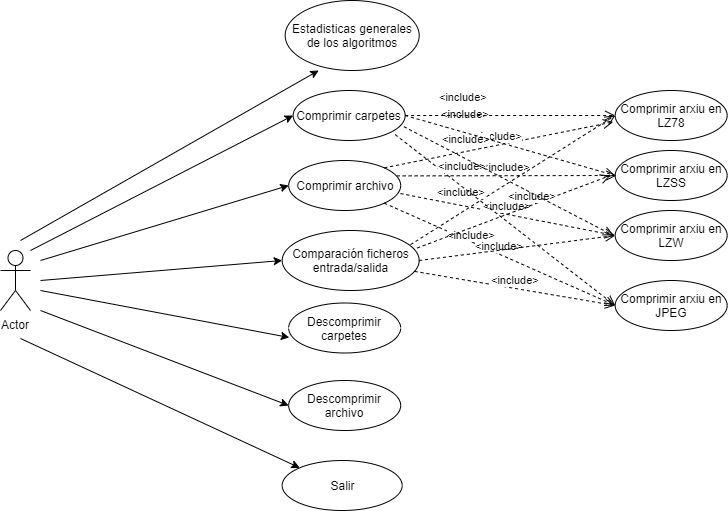

The diagram above was exported from draw.io. Its source (the exported page's mxGraphModel, read from the mxfile embedded in the PNG):
<mxGraphModel dx="717" dy="376" grid="1" gridSize="10" guides="1" tooltips="1" connect="1" arrows="1" fold="1" page="1" pageScale="1" pageWidth="827" pageHeight="1169" math="0" shadow="0">
  <root>
    <mxCell id="0" />
    <mxCell id="1" parent="0" />
    <mxCell id="EIrMoKT97r3zJOb_iMUA-1" value="Comprimir carpetes" style="ellipse;whiteSpace=wrap;html=1;" parent="1" vertex="1">
      <mxGeometry x="372.67" y="200" width="112" height="50" as="geometry" />
    </mxCell>
    <mxCell id="EIrMoKT97r3zJOb_iMUA-4" value="Comprimir archivo" style="ellipse;whiteSpace=wrap;html=1;" parent="1" vertex="1">
      <mxGeometry x="368.17" y="270" width="112" height="50" as="geometry" />
    </mxCell>
    <mxCell id="EIrMoKT97r3zJOb_iMUA-5" value="Descomprimir carpetes" style="ellipse;whiteSpace=wrap;html=1;" parent="1" vertex="1">
      <mxGeometry x="368.17" y="412.5" width="112" height="50" as="geometry" />
    </mxCell>
    <mxCell id="EIrMoKT97r3zJOb_iMUA-6" value="Descomprimir archivo" style="ellipse;whiteSpace=wrap;html=1;" parent="1" vertex="1">
      <mxGeometry x="368.17" y="490" width="112" height="50" as="geometry" />
    </mxCell>
    <mxCell id="EIrMoKT97r3zJOb_iMUA-7" value="Comparación ficheros entrada/salida" style="ellipse;whiteSpace=wrap;html=1;" parent="1" vertex="1">
      <mxGeometry x="361.67" y="340" width="137" height="60" as="geometry" />
    </mxCell>
    <mxCell id="EIrMoKT97r3zJOb_iMUA-13" value="Actor" style="shape=umlActor;verticalLabelPosition=bottom;labelBackgroundColor=#ffffff;verticalAlign=top;html=1;" parent="1" vertex="1">
      <mxGeometry x="80" y="360" width="30" height="60" as="geometry" />
    </mxCell>
    <mxCell id="EIrMoKT97r3zJOb_iMUA-22" value="" style="endArrow=classic;html=1;entryX=0;entryY=0.5;entryDx=0;entryDy=0;" parent="1" target="EIrMoKT97r3zJOb_iMUA-1" edge="1">
      <mxGeometry width="50" height="50" relative="1" as="geometry">
        <mxPoint x="110" y="360" as="sourcePoint" />
        <mxPoint x="270" y="190" as="targetPoint" />
      </mxGeometry>
    </mxCell>
    <mxCell id="EIrMoKT97r3zJOb_iMUA-23" value="" style="endArrow=classic;html=1;entryX=0;entryY=0.5;entryDx=0;entryDy=0;" parent="1" target="EIrMoKT97r3zJOb_iMUA-7" edge="1">
      <mxGeometry width="50" height="50" relative="1" as="geometry">
        <mxPoint x="120" y="390" as="sourcePoint" />
        <mxPoint x="270" y="490" as="targetPoint" />
      </mxGeometry>
    </mxCell>
    <mxCell id="EIrMoKT97r3zJOb_iMUA-24" value="" style="endArrow=classic;html=1;entryX=0.006;entryY=0.69;entryDx=0;entryDy=0;entryPerimeter=0;" parent="1" target="EIrMoKT97r3zJOb_iMUA-5" edge="1">
      <mxGeometry width="50" height="50" relative="1" as="geometry">
        <mxPoint x="120" y="400" as="sourcePoint" />
        <mxPoint x="280" y="320" as="targetPoint" />
      </mxGeometry>
    </mxCell>
    <mxCell id="EIrMoKT97r3zJOb_iMUA-25" value="" style="endArrow=classic;html=1;entryX=0;entryY=0.5;entryDx=0;entryDy=0;" parent="1" target="EIrMoKT97r3zJOb_iMUA-4" edge="1">
      <mxGeometry width="50" height="50" relative="1" as="geometry">
        <mxPoint x="120" y="370" as="sourcePoint" />
        <mxPoint x="190" y="330" as="targetPoint" />
      </mxGeometry>
    </mxCell>
    <mxCell id="EIrMoKT97r3zJOb_iMUA-26" value="" style="endArrow=classic;html=1;entryX=0;entryY=0.5;entryDx=0;entryDy=0;" parent="1" target="EIrMoKT97r3zJOb_iMUA-6" edge="1">
      <mxGeometry width="50" height="50" relative="1" as="geometry">
        <mxPoint x="120" y="420" as="sourcePoint" />
        <mxPoint x="180" y="390" as="targetPoint" />
      </mxGeometry>
    </mxCell>
    <mxCell id="M8IriVxEnQcIx96Q5W8c-2" value="Comprimir arxiu en LZ78" style="ellipse;whiteSpace=wrap;html=1;" parent="1" vertex="1">
      <mxGeometry x="694.67" y="200" width="112" height="50" as="geometry" />
    </mxCell>
    <mxCell id="M8IriVxEnQcIx96Q5W8c-3" value="Comprimir arxiu en LZW" style="ellipse;whiteSpace=wrap;html=1;" parent="1" vertex="1">
      <mxGeometry x="694.67" y="320" width="112" height="50" as="geometry" />
    </mxCell>
    <mxCell id="M8IriVxEnQcIx96Q5W8c-4" value="Comprimir arxiu en JPEG" style="ellipse;whiteSpace=wrap;html=1;" parent="1" vertex="1">
      <mxGeometry x="694.67" y="390" width="112" height="50" as="geometry" />
    </mxCell>
    <mxCell id="M8IriVxEnQcIx96Q5W8c-5" value="Comprimir arxiu en LZSS" style="ellipse;whiteSpace=wrap;html=1;" parent="1" vertex="1">
      <mxGeometry x="694.67" y="260" width="112" height="50" as="geometry" />
    </mxCell>
    <mxCell id="M8IriVxEnQcIx96Q5W8c-7" value="&amp;lt;include&amp;gt;" style="html=1;verticalAlign=bottom;endArrow=open;dashed=1;endSize=8;exitX=1;exitY=0;exitDx=0;exitDy=0;entryX=-0.018;entryY=0.63;entryDx=0;entryDy=0;entryPerimeter=0;" parent="1" source="EIrMoKT97r3zJOb_iMUA-4" target="M8IriVxEnQcIx96Q5W8c-2" edge="1">
      <mxGeometry relative="1" as="geometry">
        <mxPoint x="574.67" y="250" as="sourcePoint" />
        <mxPoint x="594.67" y="280" as="targetPoint" />
      </mxGeometry>
    </mxCell>
    <mxCell id="M8IriVxEnQcIx96Q5W8c-8" value="&amp;lt;include&amp;gt;" style="html=1;verticalAlign=bottom;endArrow=open;dashed=1;endSize=8;exitX=0.964;exitY=0.308;exitDx=0;exitDy=0;exitPerimeter=0;" parent="1" source="EIrMoKT97r3zJOb_iMUA-4" edge="1">
      <mxGeometry relative="1" as="geometry">
        <mxPoint x="403.26797974644654" y="267.3223304703364" as="sourcePoint" />
        <mxPoint x="696" y="285" as="targetPoint" />
      </mxGeometry>
    </mxCell>
    <mxCell id="M8IriVxEnQcIx96Q5W8c-9" value="&amp;lt;include&amp;gt;" style="html=1;verticalAlign=bottom;endArrow=open;dashed=1;endSize=8;entryX=0;entryY=0.5;entryDx=0;entryDy=0;exitX=0.998;exitY=0.661;exitDx=0;exitDy=0;exitPerimeter=0;" parent="1" source="EIrMoKT97r3zJOb_iMUA-4" target="M8IriVxEnQcIx96Q5W8c-3" edge="1">
      <mxGeometry relative="1" as="geometry">
        <mxPoint x="574.67" y="320" as="sourcePoint" />
        <mxPoint x="519.2779999999999" y="311.75" as="targetPoint" />
      </mxGeometry>
    </mxCell>
    <mxCell id="M8IriVxEnQcIx96Q5W8c-10" value="&amp;lt;include&amp;gt;" style="html=1;verticalAlign=bottom;endArrow=open;dashed=1;endSize=8;exitX=1;exitY=1;exitDx=0;exitDy=0;entryX=0;entryY=0.5;entryDx=0;entryDy=0;" parent="1" source="EIrMoKT97r3zJOb_iMUA-4" target="M8IriVxEnQcIx96Q5W8c-4" edge="1">
      <mxGeometry relative="1" as="geometry">
        <mxPoint x="423.26797974644654" y="287.3223304703364" as="sourcePoint" />
        <mxPoint x="700" y="420" as="targetPoint" />
      </mxGeometry>
    </mxCell>
    <mxCell id="M8IriVxEnQcIx96Q5W8c-20" value="&amp;lt;include&amp;gt;" style="html=1;verticalAlign=bottom;endArrow=open;dashed=1;endSize=8;entryX=0;entryY=0.5;entryDx=0;entryDy=0;" parent="1" source="EIrMoKT97r3zJOb_iMUA-7" target="M8IriVxEnQcIx96Q5W8c-4" edge="1">
      <mxGeometry relative="1" as="geometry">
        <mxPoint x="500.20892245522026" y="342.7039951292031" as="sourcePoint" />
        <mxPoint x="543.1310775447772" y="387.29600487079585" as="targetPoint" />
      </mxGeometry>
    </mxCell>
    <mxCell id="M8IriVxEnQcIx96Q5W8c-21" value="&amp;lt;include&amp;gt;" style="html=1;verticalAlign=bottom;endArrow=open;dashed=1;endSize=8;exitX=1;exitY=0.5;exitDx=0;exitDy=0;entryX=0;entryY=0.5;entryDx=0;entryDy=0;" parent="1" source="EIrMoKT97r3zJOb_iMUA-7" target="M8IriVxEnQcIx96Q5W8c-3" edge="1">
      <mxGeometry x="-0.45" y="11" relative="1" as="geometry">
        <mxPoint x="662.7922187131004" y="491.26097406916574" as="sourcePoint" />
        <mxPoint x="603.9499999999999" y="430.85" as="targetPoint" />
        <mxPoint y="1" as="offset" />
      </mxGeometry>
    </mxCell>
    <mxCell id="M8IriVxEnQcIx96Q5W8c-22" value="&amp;lt;include&amp;gt;" style="html=1;verticalAlign=bottom;endArrow=open;dashed=1;endSize=8;exitX=0.985;exitY=0.292;exitDx=0;exitDy=0;exitPerimeter=0;" parent="1" source="EIrMoKT97r3zJOb_iMUA-7" edge="1">
      <mxGeometry x="0.1955" relative="1" as="geometry">
        <mxPoint x="714.67" y="470" as="sourcePoint" />
        <mxPoint x="690" y="285" as="targetPoint" />
        <mxPoint as="offset" />
      </mxGeometry>
    </mxCell>
    <mxCell id="M8IriVxEnQcIx96Q5W8c-24" value="&amp;lt;include&amp;gt;" style="html=1;verticalAlign=bottom;endArrow=open;dashed=1;endSize=8;exitX=0.937;exitY=0.236;exitDx=0;exitDy=0;entryX=0;entryY=0.5;entryDx=0;entryDy=0;exitPerimeter=0;" parent="1" source="EIrMoKT97r3zJOb_iMUA-7" target="M8IriVxEnQcIx96Q5W8c-2" edge="1">
      <mxGeometry x="-0.45" y="11" relative="1" as="geometry">
        <mxPoint x="506.6700000000014" y="390" as="sourcePoint" />
        <mxPoint x="723.6700000000002" y="355" as="targetPoint" />
        <mxPoint y="1" as="offset" />
      </mxGeometry>
    </mxCell>
    <mxCell id="M8IriVxEnQcIx96Q5W8c-25" value="&amp;lt;include&amp;gt;" style="html=1;verticalAlign=bottom;endArrow=open;dashed=1;endSize=8;exitX=0.911;exitY=0.883;exitDx=0;exitDy=0;exitPerimeter=0;entryX=0;entryY=0.5;entryDx=0;entryDy=0;" parent="1" source="EIrMoKT97r3zJOb_iMUA-1" target="M8IriVxEnQcIx96Q5W8c-4" edge="1">
      <mxGeometry x="-0.45" y="11" relative="1" as="geometry">
        <mxPoint x="516.6700000000013" y="400" as="sourcePoint" />
        <mxPoint x="690" y="410" as="targetPoint" />
        <mxPoint y="1" as="offset" />
      </mxGeometry>
    </mxCell>
    <mxCell id="M8IriVxEnQcIx96Q5W8c-26" value="&amp;lt;include&amp;gt;" style="html=1;verticalAlign=bottom;endArrow=open;dashed=1;endSize=8;exitX=0.988;exitY=0.723;exitDx=0;exitDy=0;exitPerimeter=0;" parent="1" source="EIrMoKT97r3zJOb_iMUA-1" edge="1">
      <mxGeometry x="-0.45" y="11" relative="1" as="geometry">
        <mxPoint x="526.6700000000013" y="410" as="sourcePoint" />
        <mxPoint x="693" y="345" as="targetPoint" />
        <mxPoint y="1" as="offset" />
      </mxGeometry>
    </mxCell>
    <mxCell id="M8IriVxEnQcIx96Q5W8c-27" value="&amp;lt;include&amp;gt;" style="html=1;verticalAlign=bottom;endArrow=open;dashed=1;endSize=8;exitX=1;exitY=0.5;exitDx=0;exitDy=0;entryX=0;entryY=0.5;entryDx=0;entryDy=0;" parent="1" source="EIrMoKT97r3zJOb_iMUA-1" target="M8IriVxEnQcIx96Q5W8c-5" edge="1">
      <mxGeometry x="-0.45" y="11" relative="1" as="geometry">
        <mxPoint x="536.6700000000013" y="420" as="sourcePoint" />
        <mxPoint x="753.6700000000002" y="385" as="targetPoint" />
        <mxPoint y="1" as="offset" />
      </mxGeometry>
    </mxCell>
    <mxCell id="M8IriVxEnQcIx96Q5W8c-28" value="&amp;lt;include&amp;gt;" style="html=1;verticalAlign=bottom;endArrow=open;dashed=1;endSize=8;exitX=1;exitY=0.5;exitDx=0;exitDy=0;entryX=0;entryY=0.5;entryDx=0;entryDy=0;" parent="1" source="EIrMoKT97r3zJOb_iMUA-1" target="M8IriVxEnQcIx96Q5W8c-2" edge="1">
      <mxGeometry x="-0.45" y="11" relative="1" as="geometry">
        <mxPoint x="546.6700000000013" y="430" as="sourcePoint" />
        <mxPoint x="763.6700000000002" y="395" as="targetPoint" />
        <mxPoint y="1" as="offset" />
      </mxGeometry>
    </mxCell>
    <mxCell id="ECAGDtr_MQ3ASjRXf3om-1" value="Salir" style="ellipse;whiteSpace=wrap;html=1;" parent="1" vertex="1">
      <mxGeometry x="361.67" y="570" width="120" height="50" as="geometry" />
    </mxCell>
    <mxCell id="ECAGDtr_MQ3ASjRXf3om-2" value="" style="endArrow=classic;html=1;entryX=0;entryY=0;entryDx=0;entryDy=0;" parent="1" target="ECAGDtr_MQ3ASjRXf3om-1" edge="1">
      <mxGeometry width="50" height="50" relative="1" as="geometry">
        <mxPoint x="100" y="448" as="sourcePoint" />
        <mxPoint x="365.5" y="560.5" as="targetPoint" />
      </mxGeometry>
    </mxCell>
    <mxCell id="ECAGDtr_MQ3ASjRXf3om-3" value="Estadisticas generales de los algoritmos" style="ellipse;whiteSpace=wrap;html=1;" parent="1" vertex="1">
      <mxGeometry x="364.67" y="110" width="134" height="70" as="geometry" />
    </mxCell>
    <mxCell id="ECAGDtr_MQ3ASjRXf3om-4" value="" style="endArrow=classic;html=1;entryX=0.25;entryY=1;entryDx=0;entryDy=0;entryPerimeter=0;" parent="1" target="ECAGDtr_MQ3ASjRXf3om-3" edge="1">
      <mxGeometry width="50" height="50" relative="1" as="geometry">
        <mxPoint x="100" y="350" as="sourcePoint" />
        <mxPoint x="386" y="155" as="targetPoint" />
      </mxGeometry>
    </mxCell>
  </root>
</mxGraphModel>